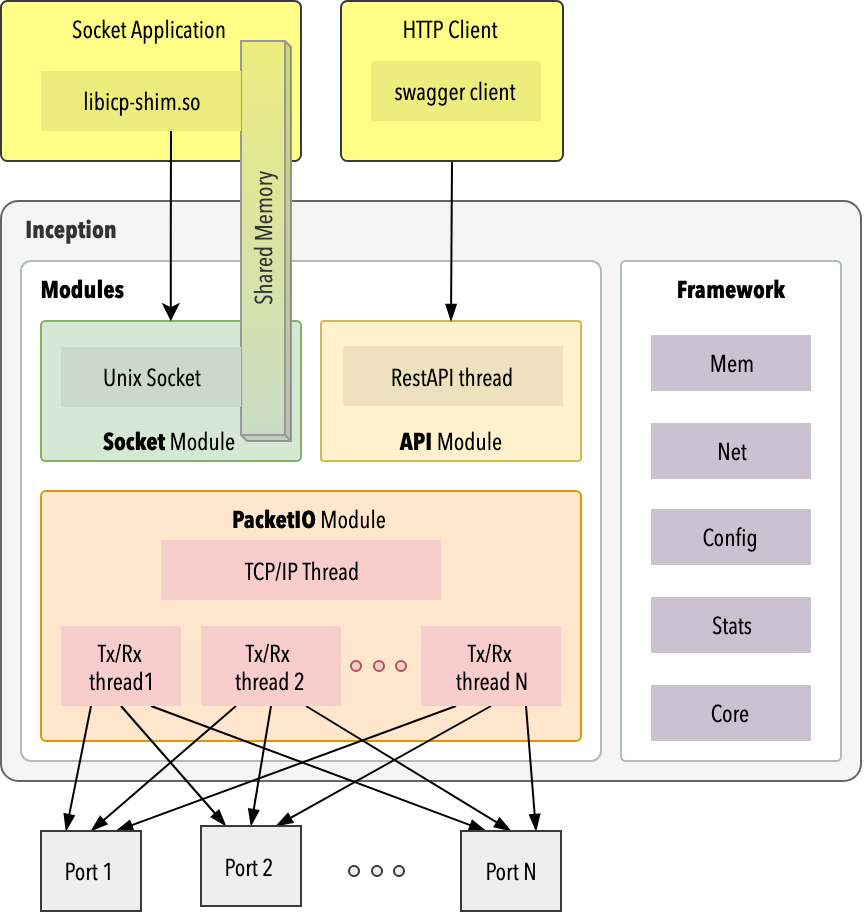

The diagram above was exported from draw.io. Its source (the exported page's mxGraphModel, read from the mxfile embedded in the PNG):
<mxGraphModel dx="542" dy="401" grid="1" gridSize="10" guides="1" tooltips="1" connect="1" arrows="1" fold="1" page="1" pageScale="1" pageWidth="850" pageHeight="1100" math="0" shadow="0">
  <root>
    <mxCell id="PsuG4X_wJlN8xnyBhIlr-0" />
    <mxCell id="PsuG4X_wJlN8xnyBhIlr-1" parent="PsuG4X_wJlN8xnyBhIlr-0" />
    <mxCell id="PsuG4X_wJlN8xnyBhIlr-2" value="&lt;font&gt;&amp;nbsp; &amp;nbsp; Inception&lt;/font&gt;" style="rounded=1;whiteSpace=wrap;html=1;arcSize=3;verticalAlign=top;fontFamily=Avenir Next Condensed;fontStyle=1;fillColor=#f5f5f5;strokeColor=#666666;fontColor=#333333;align=left;" vertex="1" parent="PsuG4X_wJlN8xnyBhIlr-1">
      <mxGeometry x="220" y="150" width="430" height="290" as="geometry" />
    </mxCell>
    <mxCell id="PsuG4X_wJlN8xnyBhIlr-3" value="&lt;b&gt;&amp;nbsp; &amp;nbsp;Modules&lt;/b&gt;" style="rounded=1;whiteSpace=wrap;html=1;arcSize=2;verticalAlign=top;fontFamily=Avenir Next Condensed;strokeColor=#B0BFAF;align=left;" vertex="1" parent="PsuG4X_wJlN8xnyBhIlr-1">
      <mxGeometry x="230" y="180" width="290" height="250" as="geometry" />
    </mxCell>
    <mxCell id="PsuG4X_wJlN8xnyBhIlr-7" value="&lt;b&gt;Socket&lt;/b&gt; Module" style="rounded=1;whiteSpace=wrap;html=1;arcSize=3;verticalAlign=bottom;fillColor=#d5e8d4;strokeColor=#82b366;fontFamily=Avenir Next Condensed;fontStyle=0" vertex="1" parent="PsuG4X_wJlN8xnyBhIlr-1">
      <mxGeometry x="240" y="210" width="130" height="70" as="geometry" />
    </mxCell>
    <mxCell id="PsuG4X_wJlN8xnyBhIlr-8" value="&lt;b&gt;API&lt;/b&gt; Module" style="rounded=1;whiteSpace=wrap;html=1;arcSize=2;verticalAlign=bottom;fillColor=#fff2cc;strokeColor=#d6b656;fontFamily=Avenir Next Condensed;fontStyle=0" vertex="1" parent="PsuG4X_wJlN8xnyBhIlr-1">
      <mxGeometry x="380" y="210" width="130" height="70" as="geometry" />
    </mxCell>
    <mxCell id="PsuG4X_wJlN8xnyBhIlr-9" value="&lt;b&gt;PacketIO&lt;/b&gt; Module" style="rounded=1;whiteSpace=wrap;html=1;arcSize=2;fillColor=#ffe6cc;strokeColor=#d79b00;verticalAlign=top;fontFamily=Avenir Next Condensed;" vertex="1" parent="PsuG4X_wJlN8xnyBhIlr-1">
      <mxGeometry x="240" y="295" width="270" height="125" as="geometry" />
    </mxCell>
    <mxCell id="PsuG4X_wJlN8xnyBhIlr-11" value="RestAPI thread" style="rounded=0;whiteSpace=wrap;html=1;fillColor=#EDE1BE;strokeColor=none;fontFamily=Avenir Next Condensed;spacing=0;" vertex="1" parent="PsuG4X_wJlN8xnyBhIlr-1">
      <mxGeometry x="391" y="222.5" width="110" height="30" as="geometry" />
    </mxCell>
    <mxCell id="PsuG4X_wJlN8xnyBhIlr-12" value="TCP/IP Thread" style="rounded=0;whiteSpace=wrap;html=1;fillColor=#f8cecc;strokeColor=none;fontFamily=Avenir Next Condensed;" vertex="1" parent="PsuG4X_wJlN8xnyBhIlr-1">
      <mxGeometry x="300" y="319.5" width="140" height="30" as="geometry" />
    </mxCell>
    <mxCell id="PsuG4X_wJlN8xnyBhIlr-13" style="rounded=0;orthogonalLoop=1;jettySize=auto;html=1;exitX=0.25;exitY=1;exitDx=0;exitDy=0;entryX=0.25;entryY=0;entryDx=0;entryDy=0;endArrow=blockThin;endFill=1;fontFamily=Avenir Next Condensed;" edge="1" parent="PsuG4X_wJlN8xnyBhIlr-1" source="PsuG4X_wJlN8xnyBhIlr-16" target="PsuG4X_wJlN8xnyBhIlr-28">
      <mxGeometry relative="1" as="geometry" />
    </mxCell>
    <mxCell id="PsuG4X_wJlN8xnyBhIlr-14" style="edgeStyle=none;rounded=0;orthogonalLoop=1;jettySize=auto;html=1;exitX=0.5;exitY=1;exitDx=0;exitDy=0;entryX=0.25;entryY=0;entryDx=0;entryDy=0;endArrow=blockThin;endFill=1;fontFamily=Avenir Next Condensed;" edge="1" parent="PsuG4X_wJlN8xnyBhIlr-1" source="PsuG4X_wJlN8xnyBhIlr-16" target="PsuG4X_wJlN8xnyBhIlr-29">
      <mxGeometry relative="1" as="geometry" />
    </mxCell>
    <mxCell id="PsuG4X_wJlN8xnyBhIlr-15" style="edgeStyle=none;rounded=0;orthogonalLoop=1;jettySize=auto;html=1;exitX=0.75;exitY=1;exitDx=0;exitDy=0;entryX=0.25;entryY=0;entryDx=0;entryDy=0;endArrow=blockThin;endFill=1;fontFamily=Avenir Next Condensed;" edge="1" parent="PsuG4X_wJlN8xnyBhIlr-1" source="PsuG4X_wJlN8xnyBhIlr-16" target="PsuG4X_wJlN8xnyBhIlr-30">
      <mxGeometry relative="1" as="geometry" />
    </mxCell>
    <mxCell id="PsuG4X_wJlN8xnyBhIlr-16" value="Tx/Rx &lt;br&gt;thread1" style="rounded=0;whiteSpace=wrap;html=1;fillColor=#f8cecc;strokeColor=none;fontFamily=Avenir Next Condensed;" vertex="1" parent="PsuG4X_wJlN8xnyBhIlr-1">
      <mxGeometry x="250" y="362.5" width="60" height="40" as="geometry" />
    </mxCell>
    <mxCell id="PsuG4X_wJlN8xnyBhIlr-17" style="edgeStyle=none;rounded=0;orthogonalLoop=1;jettySize=auto;html=1;exitX=0.25;exitY=1;exitDx=0;exitDy=0;entryX=0.5;entryY=0;entryDx=0;entryDy=0;endArrow=blockThin;endFill=1;fontFamily=Avenir Next Condensed;" edge="1" parent="PsuG4X_wJlN8xnyBhIlr-1" source="PsuG4X_wJlN8xnyBhIlr-20" target="PsuG4X_wJlN8xnyBhIlr-28">
      <mxGeometry relative="1" as="geometry" />
    </mxCell>
    <mxCell id="PsuG4X_wJlN8xnyBhIlr-18" style="edgeStyle=none;rounded=0;orthogonalLoop=1;jettySize=auto;html=1;exitX=0.5;exitY=1;exitDx=0;exitDy=0;entryX=0.5;entryY=0;entryDx=0;entryDy=0;endArrow=blockThin;endFill=1;fontFamily=Avenir Next Condensed;" edge="1" parent="PsuG4X_wJlN8xnyBhIlr-1" source="PsuG4X_wJlN8xnyBhIlr-20" target="PsuG4X_wJlN8xnyBhIlr-29">
      <mxGeometry relative="1" as="geometry" />
    </mxCell>
    <mxCell id="PsuG4X_wJlN8xnyBhIlr-19" style="edgeStyle=none;rounded=0;orthogonalLoop=1;jettySize=auto;html=1;exitX=0.75;exitY=1;exitDx=0;exitDy=0;entryX=0.5;entryY=0;entryDx=0;entryDy=0;endArrow=blockThin;endFill=1;fontFamily=Avenir Next Condensed;" edge="1" parent="PsuG4X_wJlN8xnyBhIlr-1" source="PsuG4X_wJlN8xnyBhIlr-20" target="PsuG4X_wJlN8xnyBhIlr-30">
      <mxGeometry relative="1" as="geometry" />
    </mxCell>
    <mxCell id="PsuG4X_wJlN8xnyBhIlr-20" value="Tx/Rx &lt;br&gt;thread 2" style="rounded=0;whiteSpace=wrap;html=1;fillColor=#f8cecc;strokeColor=none;fontFamily=Avenir Next Condensed;" vertex="1" parent="PsuG4X_wJlN8xnyBhIlr-1">
      <mxGeometry x="320" y="362.5" width="70" height="40" as="geometry" />
    </mxCell>
    <mxCell id="PsuG4X_wJlN8xnyBhIlr-21" style="edgeStyle=none;rounded=0;orthogonalLoop=1;jettySize=auto;html=1;exitX=0.25;exitY=1;exitDx=0;exitDy=0;entryX=0.75;entryY=0;entryDx=0;entryDy=0;endArrow=blockThin;endFill=1;fontFamily=Avenir Next Condensed;" edge="1" parent="PsuG4X_wJlN8xnyBhIlr-1" source="PsuG4X_wJlN8xnyBhIlr-24" target="PsuG4X_wJlN8xnyBhIlr-28">
      <mxGeometry relative="1" as="geometry" />
    </mxCell>
    <mxCell id="PsuG4X_wJlN8xnyBhIlr-22" style="edgeStyle=none;rounded=0;orthogonalLoop=1;jettySize=auto;html=1;exitX=0.5;exitY=1;exitDx=0;exitDy=0;entryX=0.75;entryY=0;entryDx=0;entryDy=0;endArrow=blockThin;endFill=1;fontFamily=Avenir Next Condensed;" edge="1" parent="PsuG4X_wJlN8xnyBhIlr-1" source="PsuG4X_wJlN8xnyBhIlr-24" target="PsuG4X_wJlN8xnyBhIlr-29">
      <mxGeometry relative="1" as="geometry" />
    </mxCell>
    <mxCell id="PsuG4X_wJlN8xnyBhIlr-23" style="edgeStyle=none;rounded=0;orthogonalLoop=1;jettySize=auto;html=1;exitX=0.75;exitY=1;exitDx=0;exitDy=0;entryX=0.75;entryY=0;entryDx=0;entryDy=0;endArrow=blockThin;endFill=1;fontFamily=Avenir Next Condensed;" edge="1" parent="PsuG4X_wJlN8xnyBhIlr-1" source="PsuG4X_wJlN8xnyBhIlr-24" target="PsuG4X_wJlN8xnyBhIlr-30">
      <mxGeometry relative="1" as="geometry" />
    </mxCell>
    <mxCell id="PsuG4X_wJlN8xnyBhIlr-24" value="Tx/Rx &lt;br&gt;thread N" style="rounded=0;whiteSpace=wrap;html=1;fillColor=#f8cecc;strokeColor=none;fontFamily=Avenir Next Condensed;" vertex="1" parent="PsuG4X_wJlN8xnyBhIlr-1">
      <mxGeometry x="430" y="362.5" width="70" height="40" as="geometry" />
    </mxCell>
    <mxCell id="PsuG4X_wJlN8xnyBhIlr-25" value="" style="ellipse;whiteSpace=wrap;html=1;aspect=fixed;fillColor=#f8cecc;strokeColor=#b85450;fontFamily=Avenir Next Condensed;" vertex="1" parent="PsuG4X_wJlN8xnyBhIlr-1">
      <mxGeometry x="395" y="380" width="5" height="5" as="geometry" />
    </mxCell>
    <mxCell id="PsuG4X_wJlN8xnyBhIlr-26" value="" style="ellipse;whiteSpace=wrap;html=1;aspect=fixed;fillColor=#f8cecc;strokeColor=#b85450;fontFamily=Avenir Next Condensed;" vertex="1" parent="PsuG4X_wJlN8xnyBhIlr-1">
      <mxGeometry x="417.5" y="380" width="5" height="5" as="geometry" />
    </mxCell>
    <mxCell id="PsuG4X_wJlN8xnyBhIlr-27" value="" style="ellipse;whiteSpace=wrap;html=1;aspect=fixed;fillColor=#f8cecc;strokeColor=#b85450;fontFamily=Avenir Next Condensed;" vertex="1" parent="PsuG4X_wJlN8xnyBhIlr-1">
      <mxGeometry x="406.5" y="380" width="5" height="5" as="geometry" />
    </mxCell>
    <mxCell id="PsuG4X_wJlN8xnyBhIlr-28" value="Port 1" style="rounded=0;whiteSpace=wrap;html=1;fillColor=#eeeeee;strokeColor=#36393d;fontFamily=Avenir Next Condensed;" vertex="1" parent="PsuG4X_wJlN8xnyBhIlr-1">
      <mxGeometry x="240" y="465" width="50" height="40" as="geometry" />
    </mxCell>
    <mxCell id="PsuG4X_wJlN8xnyBhIlr-29" value="Port 2" style="rounded=0;whiteSpace=wrap;html=1;fillColor=#eeeeee;strokeColor=#36393d;fontFamily=Avenir Next Condensed;" vertex="1" parent="PsuG4X_wJlN8xnyBhIlr-1">
      <mxGeometry x="320" y="462.5" width="50" height="40" as="geometry" />
    </mxCell>
    <mxCell id="PsuG4X_wJlN8xnyBhIlr-30" value="Port N" style="rounded=0;whiteSpace=wrap;html=1;fillColor=#eeeeee;strokeColor=#36393d;fontFamily=Avenir Next Condensed;" vertex="1" parent="PsuG4X_wJlN8xnyBhIlr-1">
      <mxGeometry x="450" y="465" width="50" height="40" as="geometry" />
    </mxCell>
    <mxCell id="PsuG4X_wJlN8xnyBhIlr-31" value="" style="ellipse;whiteSpace=wrap;html=1;aspect=fixed;fillColor=#eeeeee;strokeColor=#36393d;fontFamily=Avenir Next Condensed;" vertex="1" parent="PsuG4X_wJlN8xnyBhIlr-1">
      <mxGeometry x="394" y="482.5" width="5" height="5" as="geometry" />
    </mxCell>
    <mxCell id="PsuG4X_wJlN8xnyBhIlr-32" value="" style="ellipse;whiteSpace=wrap;html=1;aspect=fixed;fillColor=#eeeeee;strokeColor=#36393d;fontFamily=Avenir Next Condensed;" vertex="1" parent="PsuG4X_wJlN8xnyBhIlr-1">
      <mxGeometry x="416.5" y="482.5" width="5" height="5" as="geometry" />
    </mxCell>
    <mxCell id="PsuG4X_wJlN8xnyBhIlr-33" value="" style="ellipse;whiteSpace=wrap;html=1;aspect=fixed;fillColor=#eeeeee;strokeColor=#36393d;fontFamily=Avenir Next Condensed;" vertex="1" parent="PsuG4X_wJlN8xnyBhIlr-1">
      <mxGeometry x="405.5" y="482.5" width="5" height="5" as="geometry" />
    </mxCell>
    <mxCell id="PsuG4X_wJlN8xnyBhIlr-39" style="edgeStyle=none;rounded=0;orthogonalLoop=1;jettySize=auto;html=1;exitX=0.5;exitY=1;exitDx=0;exitDy=0;entryX=0.5;entryY=0;entryDx=0;entryDy=0;startArrow=none;startFill=0;endArrow=blockThin;endFill=1;fontFamily=Avenir Next Condensed;" edge="1" parent="PsuG4X_wJlN8xnyBhIlr-1" source="PsuG4X_wJlN8xnyBhIlr-40" target="PsuG4X_wJlN8xnyBhIlr-8">
      <mxGeometry relative="1" as="geometry">
        <mxPoint x="476.5" y="110" as="sourcePoint" />
      </mxGeometry>
    </mxCell>
    <mxCell id="PsuG4X_wJlN8xnyBhIlr-40" value="HTTP Client" style="rounded=1;whiteSpace=wrap;html=1;arcSize=4;fillColor=#ffff88;strokeColor=#36393d;verticalAlign=top;fontFamily=Avenir Next Condensed;horizontal=1;" vertex="1" parent="PsuG4X_wJlN8xnyBhIlr-1">
      <mxGeometry x="390" y="50" width="111" height="80" as="geometry" />
    </mxCell>
    <mxCell id="PsuG4X_wJlN8xnyBhIlr-41" value="&lt;b&gt;Framework&lt;/b&gt;" style="rounded=1;whiteSpace=wrap;html=1;arcSize=2;verticalAlign=top;fontFamily=Avenir Next Condensed;strokeColor=#B0BFAF;" vertex="1" parent="PsuG4X_wJlN8xnyBhIlr-1">
      <mxGeometry x="530" y="180" width="110" height="250" as="geometry" />
    </mxCell>
    <mxCell id="PsuG4X_wJlN8xnyBhIlr-42" value="Mem" style="rounded=0;whiteSpace=wrap;html=1;fillColor=#CBC1D1;strokeColor=none;fontFamily=Avenir Next Condensed;" vertex="1" parent="PsuG4X_wJlN8xnyBhIlr-1">
      <mxGeometry x="545" y="217" width="80" height="28" as="geometry" />
    </mxCell>
    <mxCell id="PsuG4X_wJlN8xnyBhIlr-43" value="Net" style="rounded=0;whiteSpace=wrap;html=1;fillColor=#CBC1D1;strokeColor=none;fontFamily=Avenir Next Condensed;" vertex="1" parent="PsuG4X_wJlN8xnyBhIlr-1">
      <mxGeometry x="545" y="261" width="80" height="28" as="geometry" />
    </mxCell>
    <mxCell id="PsuG4X_wJlN8xnyBhIlr-44" value="Config" style="rounded=0;whiteSpace=wrap;html=1;fillColor=#CBC1D1;strokeColor=none;fontFamily=Avenir Next Condensed;" vertex="1" parent="PsuG4X_wJlN8xnyBhIlr-1">
      <mxGeometry x="545" y="304" width="80" height="28" as="geometry" />
    </mxCell>
    <mxCell id="PsuG4X_wJlN8xnyBhIlr-45" value="Core" style="rounded=0;whiteSpace=wrap;html=1;fillColor=#CBC1D1;strokeColor=none;fontFamily=Avenir Next Condensed;" vertex="1" parent="PsuG4X_wJlN8xnyBhIlr-1">
      <mxGeometry x="545" y="392" width="80" height="28" as="geometry" />
    </mxCell>
    <mxCell id="PsuG4X_wJlN8xnyBhIlr-46" value="Stats" style="rounded=0;whiteSpace=wrap;html=1;fillColor=#CBC1D1;strokeColor=none;fontFamily=Avenir Next Condensed;" vertex="1" parent="PsuG4X_wJlN8xnyBhIlr-1">
      <mxGeometry x="545" y="348" width="80" height="28" as="geometry" />
    </mxCell>
    <mxCell id="PsuG4X_wJlN8xnyBhIlr-49" value="Socket Application" style="rounded=1;whiteSpace=wrap;html=1;arcSize=4;fillColor=#ffff88;strokeColor=#36393d;verticalAlign=top;fontFamily=Avenir Next Condensed;" vertex="1" parent="PsuG4X_wJlN8xnyBhIlr-1">
      <mxGeometry x="220" y="50" width="150" height="80" as="geometry" />
    </mxCell>
    <mxCell id="PsuG4X_wJlN8xnyBhIlr-51" value="swagger client" style="rounded=0;whiteSpace=wrap;html=1;fillColor=#EDED7E;strokeColor=none;fontFamily=Avenir Next Condensed;" vertex="1" parent="PsuG4X_wJlN8xnyBhIlr-1">
      <mxGeometry x="405" y="80" width="85" height="30" as="geometry" />
    </mxCell>
    <mxCell id="PsuG4X_wJlN8xnyBhIlr-52" style="edgeStyle=orthogonalEdgeStyle;rounded=0;orthogonalLoop=1;jettySize=auto;html=1;entryX=0.5;entryY=0;entryDx=0;entryDy=0;" edge="1" parent="PsuG4X_wJlN8xnyBhIlr-1" target="PsuG4X_wJlN8xnyBhIlr-7">
      <mxGeometry relative="1" as="geometry">
        <mxPoint x="305" y="114" as="sourcePoint" />
      </mxGeometry>
    </mxCell>
    <mxCell id="PsuG4X_wJlN8xnyBhIlr-38" value="Shared Memory" style="shape=cube;whiteSpace=wrap;html=1;boundedLbl=1;backgroundOutline=1;darkOpacity=0.05;darkOpacity2=0.1;fontFamily=Avenir Next Condensed;fillColor=#C9DBC8;strokeColor=#999999;size=3;fontColor=#333333;horizontal=0;direction=west;gradientColor=#EDED7E;" vertex="1" parent="PsuG4X_wJlN8xnyBhIlr-1">
      <mxGeometry x="340" y="70" width="25" height="200" as="geometry" />
    </mxCell>
    <mxCell id="PsuG4X_wJlN8xnyBhIlr-10" value="Unix Socket" style="rounded=0;whiteSpace=wrap;html=1;fillColor=#C9DBC8;strokeColor=none;fontFamily=Avenir Next Condensed;" vertex="1" parent="PsuG4X_wJlN8xnyBhIlr-1">
      <mxGeometry x="250" y="223" width="90" height="30" as="geometry" />
    </mxCell>
    <mxCell id="PsuG4X_wJlN8xnyBhIlr-50" value="libicp-shim.so" style="rounded=0;whiteSpace=wrap;html=1;fillColor=#EDED7E;strokeColor=none;fontFamily=Avenir Next Condensed;" vertex="1" parent="PsuG4X_wJlN8xnyBhIlr-1">
      <mxGeometry x="240" y="85" width="100" height="30" as="geometry" />
    </mxCell>
  </root>
</mxGraphModel>